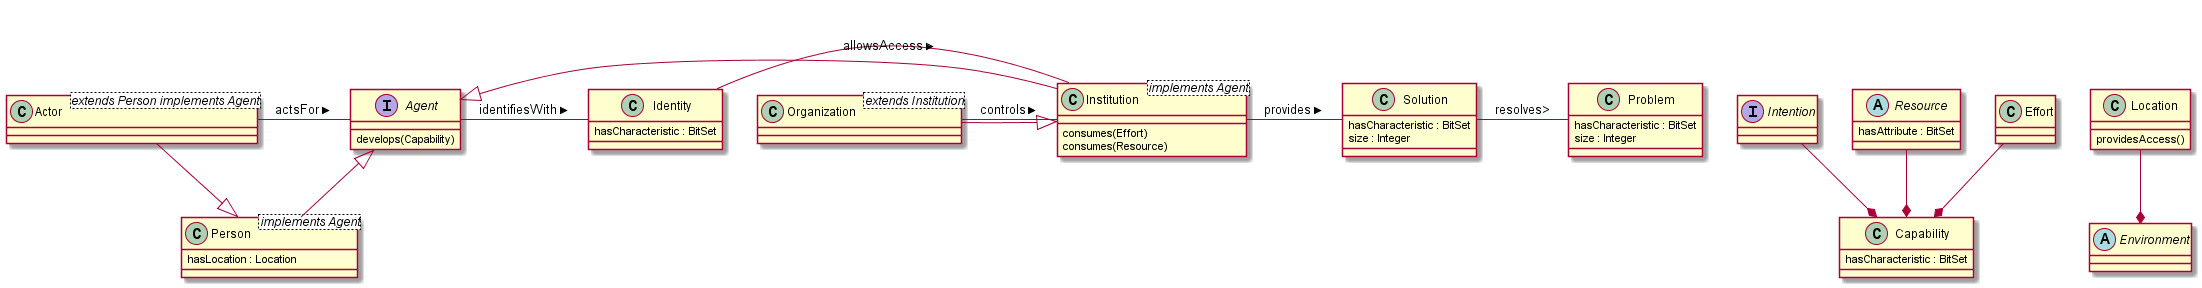

The diagram above was rendered by PlantUML. Its source (embedded in the PNG):
@startuml

Actor - Agent : actsFor >
Identity - Institution : allowsAccess >
Organization - Institution : controls >
Agent - Identity : identifiesWith >
Institution - Solution : provides >


Interface Agent{
    develops(Capability)
}

Person--|>Agent
Class Person <implements Agent> {
    hasLocation : Location
}

Actor--|>Person
Class Actor <extends Person implements Agent> {

}

Organization--|>Institution
Class Organization <extends Institution> {
    
}
Institution--|>Agent
Class Institution <implements Agent> {
    consumes(Effort)
    consumes(Resource)
}

Class Problem{
    hasCharacteristic : BitSet
    size : Integer
}

Solution - Problem : resolves>
Class Solution {
    hasCharacteristic : BitSet
    size : Integer
}


Class Identity{
    hasCharacteristic : BitSet
}

Intention--*Capability
Resource--*Capability
Effort--*Capability
Class Capability {
    hasCharacteristic : BitSet
}


Abstract Class Resource {
    hasAttribute : BitSet
}

Location--*Environment
Class Location  {
    providesAccess()
}

Interface Intention {
    
}


Abstract Class Environment {
    
}
@enduml